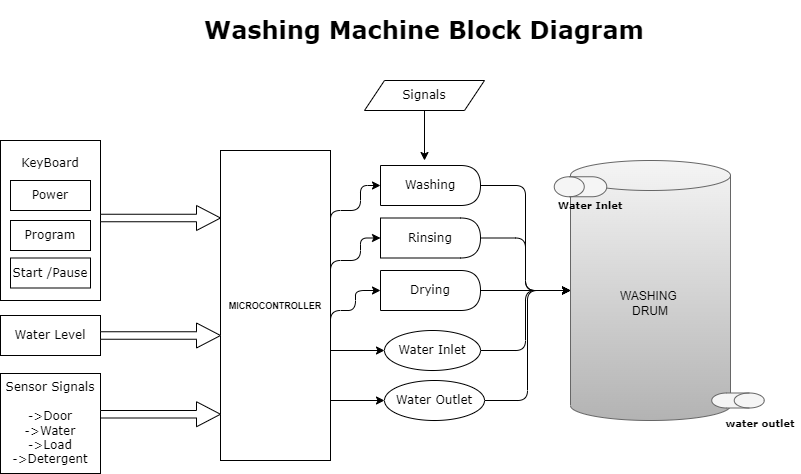

The diagram above was exported from draw.io. Its source (the exported page's mxGraphModel, read from the mxfile embedded in the PNG):
<mxGraphModel dx="1143" dy="1657" grid="1" gridSize="10" guides="1" tooltips="1" connect="1" arrows="1" fold="1" page="1" pageScale="1" pageWidth="827" pageHeight="1169" math="0" shadow="0">
  <root>
    <mxCell id="0" />
    <mxCell id="1" parent="0" />
    <mxCell id="tWzMZ46vjOQrTVumSKXO-1" value="KeyBoard&lt;br&gt;&lt;br&gt;&lt;br&gt;&lt;br&gt;&lt;br&gt;&lt;br&gt;&lt;br&gt;&lt;br&gt;&lt;br&gt;" style="rounded=0;whiteSpace=wrap;html=1;fontFamily=Verdana;" parent="1" vertex="1">
      <mxGeometry x="50" y="40" width="100" height="160" as="geometry" />
    </mxCell>
    <mxCell id="IJHUhdPOsbS6_q8R65U1-1" value="WASHING&amp;nbsp;&lt;br&gt;DRUM" style="shape=cylinder3;whiteSpace=wrap;html=1;boundedLbl=1;backgroundOutline=1;size=15;fillColor=#f5f5f5;strokeColor=#666666;gradientColor=#b3b3b3;" vertex="1" parent="1">
      <mxGeometry x="620" y="60" width="160" height="260" as="geometry" />
    </mxCell>
    <mxCell id="IJHUhdPOsbS6_q8R65U1-7" value="Power" style="rounded=0;whiteSpace=wrap;html=1;fontFamily=Verdana;" vertex="1" parent="1">
      <mxGeometry x="60" y="80" width="80" height="30" as="geometry" />
    </mxCell>
    <mxCell id="IJHUhdPOsbS6_q8R65U1-8" value="Program" style="rounded=0;whiteSpace=wrap;html=1;fontFamily=Verdana;" vertex="1" parent="1">
      <mxGeometry x="60" y="120" width="80" height="30" as="geometry" />
    </mxCell>
    <mxCell id="IJHUhdPOsbS6_q8R65U1-9" value="Start /Pause" style="rounded=0;whiteSpace=wrap;html=1;fontFamily=Verdana;" vertex="1" parent="1">
      <mxGeometry x="60" y="157.5" width="80" height="30" as="geometry" />
    </mxCell>
    <mxCell id="IJHUhdPOsbS6_q8R65U1-35" style="edgeStyle=orthogonalEdgeStyle;curved=0;rounded=1;sketch=0;orthogonalLoop=1;jettySize=auto;html=1;exitX=1;exitY=0.25;exitDx=0;exitDy=0;entryX=0;entryY=0.5;entryDx=0;entryDy=0;fontFamily=Verdana;fontSize=12;" edge="1" parent="1" source="IJHUhdPOsbS6_q8R65U1-20" target="IJHUhdPOsbS6_q8R65U1-30">
      <mxGeometry relative="1" as="geometry">
        <Array as="points">
          <mxPoint x="380" y="110" />
          <mxPoint x="410" y="110" />
          <mxPoint x="410" y="85" />
        </Array>
      </mxGeometry>
    </mxCell>
    <mxCell id="IJHUhdPOsbS6_q8R65U1-36" style="edgeStyle=orthogonalEdgeStyle;curved=0;rounded=1;sketch=0;orthogonalLoop=1;jettySize=auto;html=1;exitX=1;exitY=0.5;exitDx=0;exitDy=0;entryX=0;entryY=0.5;entryDx=0;entryDy=0;fontFamily=Verdana;fontSize=12;" edge="1" parent="1" source="IJHUhdPOsbS6_q8R65U1-20" target="IJHUhdPOsbS6_q8R65U1-31">
      <mxGeometry relative="1" as="geometry">
        <Array as="points">
          <mxPoint x="380" y="160" />
          <mxPoint x="410" y="160" />
          <mxPoint x="410" y="138" />
          <mxPoint x="430" y="138" />
        </Array>
      </mxGeometry>
    </mxCell>
    <mxCell id="IJHUhdPOsbS6_q8R65U1-37" style="edgeStyle=orthogonalEdgeStyle;curved=0;rounded=1;sketch=0;orthogonalLoop=1;jettySize=auto;html=1;exitX=1;exitY=0.75;exitDx=0;exitDy=0;entryX=0;entryY=0.5;entryDx=0;entryDy=0;fontFamily=Verdana;fontSize=12;" edge="1" parent="1" source="IJHUhdPOsbS6_q8R65U1-20" target="IJHUhdPOsbS6_q8R65U1-32">
      <mxGeometry relative="1" as="geometry">
        <Array as="points">
          <mxPoint x="380" y="210" />
          <mxPoint x="405" y="210" />
          <mxPoint x="405" y="190" />
        </Array>
      </mxGeometry>
    </mxCell>
    <mxCell id="IJHUhdPOsbS6_q8R65U1-20" value="&lt;font style=&quot;font-size: 9px;&quot;&gt;&lt;b&gt;MICROCONTROLLER&lt;/b&gt;&lt;/font&gt;&lt;br&gt;" style="rounded=0;whiteSpace=wrap;html=1;sketch=0;" vertex="1" parent="1">
      <mxGeometry x="270" y="50" width="110" height="310" as="geometry" />
    </mxCell>
    <mxCell id="IJHUhdPOsbS6_q8R65U1-21" value="" style="shape=singleArrow;whiteSpace=wrap;html=1;rounded=0;sketch=0;fontSize=9;" vertex="1" parent="1">
      <mxGeometry x="150" y="105" width="120" height="25" as="geometry" />
    </mxCell>
    <mxCell id="IJHUhdPOsbS6_q8R65U1-26" value="Water Level&lt;br&gt;" style="rounded=0;whiteSpace=wrap;html=1;sketch=0;fontSize=12;fontFamily=Verdana;" vertex="1" parent="1">
      <mxGeometry x="50" y="215" width="100" height="40" as="geometry" />
    </mxCell>
    <mxCell id="IJHUhdPOsbS6_q8R65U1-28" value="" style="shape=singleArrow;whiteSpace=wrap;html=1;rounded=0;sketch=0;fontFamily=Verdana;fontSize=12;" vertex="1" parent="1">
      <mxGeometry x="150" y="222.5" width="120" height="25" as="geometry" />
    </mxCell>
    <mxCell id="IJHUhdPOsbS6_q8R65U1-59" style="edgeStyle=orthogonalEdgeStyle;curved=0;rounded=1;sketch=0;orthogonalLoop=1;jettySize=auto;html=1;exitX=1;exitY=0.5;exitDx=0;exitDy=0;fontFamily=Verdana;fontSize=12;" edge="1" parent="1" source="IJHUhdPOsbS6_q8R65U1-30" target="IJHUhdPOsbS6_q8R65U1-1">
      <mxGeometry relative="1" as="geometry" />
    </mxCell>
    <mxCell id="IJHUhdPOsbS6_q8R65U1-30" value="Washing" style="shape=delay;whiteSpace=wrap;html=1;rounded=0;sketch=0;fontFamily=Verdana;fontSize=12;" vertex="1" parent="1">
      <mxGeometry x="430" y="65" width="100" height="40" as="geometry" />
    </mxCell>
    <mxCell id="IJHUhdPOsbS6_q8R65U1-61" style="edgeStyle=orthogonalEdgeStyle;curved=0;rounded=1;sketch=0;orthogonalLoop=1;jettySize=auto;html=1;exitX=1;exitY=0.5;exitDx=0;exitDy=0;fontFamily=Verdana;fontSize=12;" edge="1" parent="1" source="IJHUhdPOsbS6_q8R65U1-31" target="IJHUhdPOsbS6_q8R65U1-1">
      <mxGeometry relative="1" as="geometry">
        <mxPoint x="590" y="190" as="targetPoint" />
      </mxGeometry>
    </mxCell>
    <mxCell id="IJHUhdPOsbS6_q8R65U1-31" value="Rinsing" style="shape=delay;whiteSpace=wrap;html=1;rounded=0;sketch=0;fontFamily=Verdana;fontSize=12;" vertex="1" parent="1">
      <mxGeometry x="430" y="117.5" width="100" height="40" as="geometry" />
    </mxCell>
    <mxCell id="IJHUhdPOsbS6_q8R65U1-62" style="edgeStyle=orthogonalEdgeStyle;curved=0;rounded=1;sketch=0;orthogonalLoop=1;jettySize=auto;html=1;exitX=1;exitY=0.5;exitDx=0;exitDy=0;fontFamily=Verdana;fontSize=12;entryX=0;entryY=0.5;entryDx=0;entryDy=0;entryPerimeter=0;" edge="1" parent="1" source="IJHUhdPOsbS6_q8R65U1-32" target="IJHUhdPOsbS6_q8R65U1-1">
      <mxGeometry relative="1" as="geometry">
        <mxPoint x="610" y="190" as="targetPoint" />
      </mxGeometry>
    </mxCell>
    <mxCell id="IJHUhdPOsbS6_q8R65U1-32" value="Drying" style="shape=delay;whiteSpace=wrap;html=1;rounded=0;sketch=0;fontFamily=Verdana;fontSize=12;" vertex="1" parent="1">
      <mxGeometry x="430" y="170" width="100" height="40" as="geometry" />
    </mxCell>
    <mxCell id="IJHUhdPOsbS6_q8R65U1-49" value="" style="edgeStyle=orthogonalEdgeStyle;curved=0;rounded=1;sketch=0;orthogonalLoop=1;jettySize=auto;html=1;fontFamily=Verdana;fontSize=12;" edge="1" parent="1" source="IJHUhdPOsbS6_q8R65U1-48">
      <mxGeometry relative="1" as="geometry">
        <mxPoint x="474" y="60" as="targetPoint" />
      </mxGeometry>
    </mxCell>
    <mxCell id="IJHUhdPOsbS6_q8R65U1-48" value="Signals" style="shape=parallelogram;perimeter=parallelogramPerimeter;whiteSpace=wrap;html=1;fixedSize=1;rounded=0;sketch=0;fontFamily=Verdana;fontSize=12;" vertex="1" parent="1">
      <mxGeometry x="414" y="-20" width="120" height="30" as="geometry" />
    </mxCell>
    <mxCell id="IJHUhdPOsbS6_q8R65U1-58" style="edgeStyle=orthogonalEdgeStyle;curved=0;rounded=1;sketch=0;orthogonalLoop=1;jettySize=auto;html=1;exitX=1;exitY=0.5;exitDx=0;exitDy=0;entryX=0;entryY=0.5;entryDx=0;entryDy=0;entryPerimeter=0;fontFamily=Verdana;fontSize=12;" edge="1" parent="1" source="IJHUhdPOsbS6_q8R65U1-52" target="IJHUhdPOsbS6_q8R65U1-1">
      <mxGeometry relative="1" as="geometry" />
    </mxCell>
    <mxCell id="IJHUhdPOsbS6_q8R65U1-52" value="Water Inlet" style="ellipse;whiteSpace=wrap;html=1;rounded=0;sketch=0;fontFamily=Verdana;fontSize=12;" vertex="1" parent="1">
      <mxGeometry x="434" y="230" width="96" height="40" as="geometry" />
    </mxCell>
    <mxCell id="IJHUhdPOsbS6_q8R65U1-57" style="edgeStyle=orthogonalEdgeStyle;curved=0;rounded=1;sketch=0;orthogonalLoop=1;jettySize=auto;html=1;exitX=1;exitY=0.5;exitDx=0;exitDy=0;fontFamily=Verdana;fontSize=12;" edge="1" parent="1" source="IJHUhdPOsbS6_q8R65U1-53" target="IJHUhdPOsbS6_q8R65U1-1">
      <mxGeometry relative="1" as="geometry">
        <mxPoint x="580" y="270" as="targetPoint" />
      </mxGeometry>
    </mxCell>
    <mxCell id="IJHUhdPOsbS6_q8R65U1-53" value="Water Outlet" style="ellipse;whiteSpace=wrap;html=1;rounded=0;sketch=0;fontFamily=Verdana;fontSize=12;" vertex="1" parent="1">
      <mxGeometry x="434" y="280" width="100" height="40" as="geometry" />
    </mxCell>
    <mxCell id="IJHUhdPOsbS6_q8R65U1-54" value="" style="endArrow=classic;html=1;rounded=1;sketch=0;fontFamily=Verdana;fontSize=12;curved=0;entryX=0;entryY=0.5;entryDx=0;entryDy=0;" edge="1" parent="1" target="IJHUhdPOsbS6_q8R65U1-52">
      <mxGeometry width="50" height="50" relative="1" as="geometry">
        <mxPoint x="380" y="250" as="sourcePoint" />
        <mxPoint x="440" y="170" as="targetPoint" />
      </mxGeometry>
    </mxCell>
    <mxCell id="IJHUhdPOsbS6_q8R65U1-55" value="" style="endArrow=classic;html=1;rounded=1;sketch=0;fontFamily=Verdana;fontSize=12;curved=0;entryX=0;entryY=0.5;entryDx=0;entryDy=0;" edge="1" parent="1" target="IJHUhdPOsbS6_q8R65U1-53">
      <mxGeometry width="50" height="50" relative="1" as="geometry">
        <mxPoint x="380" y="300" as="sourcePoint" />
        <mxPoint x="440" y="170" as="targetPoint" />
      </mxGeometry>
    </mxCell>
    <mxCell id="IJHUhdPOsbS6_q8R65U1-63" value="" style="shape=cylinder3;whiteSpace=wrap;html=1;boundedLbl=1;backgroundOutline=1;size=15;rounded=0;sketch=0;fontFamily=Verdana;fontSize=12;rotation=90;labelBackgroundColor=none;labelBorderColor=none;fillColor=#f5f5f5;fontColor=#333333;strokeColor=#666666;" vertex="1" parent="1">
      <mxGeometry x="780" y="273.75" width="15" height="52.5" as="geometry" />
    </mxCell>
    <mxCell id="IJHUhdPOsbS6_q8R65U1-66" value="water outlet" style="text;align=center;fontStyle=1;verticalAlign=middle;spacingLeft=3;spacingRight=3;strokeColor=none;rotatable=0;points=[[0,0.5],[1,0.5]];portConstraint=eastwest;rounded=0;labelBackgroundColor=none;labelBorderColor=none;sketch=0;fontFamily=Verdana;fontSize=10;gradientColor=none;" vertex="1" parent="1">
      <mxGeometry x="770" y="310" width="80" height="26" as="geometry" />
    </mxCell>
    <mxCell id="IJHUhdPOsbS6_q8R65U1-69" value="" style="shape=cylinder3;whiteSpace=wrap;html=1;boundedLbl=1;backgroundOutline=1;size=15;rounded=0;sketch=0;fontFamily=Verdana;fontSize=12;rotation=-90;labelBackgroundColor=none;labelBorderColor=none;fillColor=#f5f5f5;fontColor=#333333;strokeColor=#666666;" vertex="1" parent="1">
      <mxGeometry x="620" y="60" width="20" height="52.5" as="geometry" />
    </mxCell>
    <mxCell id="IJHUhdPOsbS6_q8R65U1-70" value="Water Inlet" style="text;align=center;fontStyle=1;verticalAlign=middle;spacingLeft=3;spacingRight=3;strokeColor=none;rotatable=0;points=[[0,0.5],[1,0.5]];portConstraint=eastwest;rounded=0;labelBackgroundColor=none;labelBorderColor=none;sketch=0;fontFamily=Verdana;fontSize=10;gradientColor=none;" vertex="1" parent="1">
      <mxGeometry x="600" y="91.5" width="80" height="26" as="geometry" />
    </mxCell>
    <mxCell id="IJHUhdPOsbS6_q8R65U1-71" value="Sensor Signals&lt;br&gt;&lt;br&gt;-&amp;gt;Door&lt;br&gt;-&amp;gt;Water&lt;br&gt;-&amp;gt;Load&lt;br&gt;-&amp;gt;Detergent" style="whiteSpace=wrap;html=1;aspect=fixed;rounded=0;labelBackgroundColor=none;labelBorderColor=none;sketch=0;fontFamily=Verdana;fontSize=12;gradientColor=none;" vertex="1" parent="1">
      <mxGeometry x="50" y="273" width="100" height="100" as="geometry" />
    </mxCell>
    <mxCell id="IJHUhdPOsbS6_q8R65U1-73" value="" style="shape=singleArrow;whiteSpace=wrap;html=1;rounded=0;sketch=0;fontFamily=Verdana;fontSize=12;" vertex="1" parent="1">
      <mxGeometry x="150" y="301.25" width="120" height="25" as="geometry" />
    </mxCell>
    <mxCell id="IJHUhdPOsbS6_q8R65U1-74" value="&lt;h1&gt;Washing Machine Block Diagram&lt;/h1&gt;" style="text;html=1;strokeColor=none;fillColor=none;spacing=5;spacingTop=-20;whiteSpace=wrap;overflow=hidden;rounded=0;labelBackgroundColor=none;labelBorderColor=none;sketch=0;fontFamily=Verdana;fontSize=12;align=center;" vertex="1" parent="1">
      <mxGeometry x="184" y="-90" width="580" height="60" as="geometry" />
    </mxCell>
  </root>
</mxGraphModel>